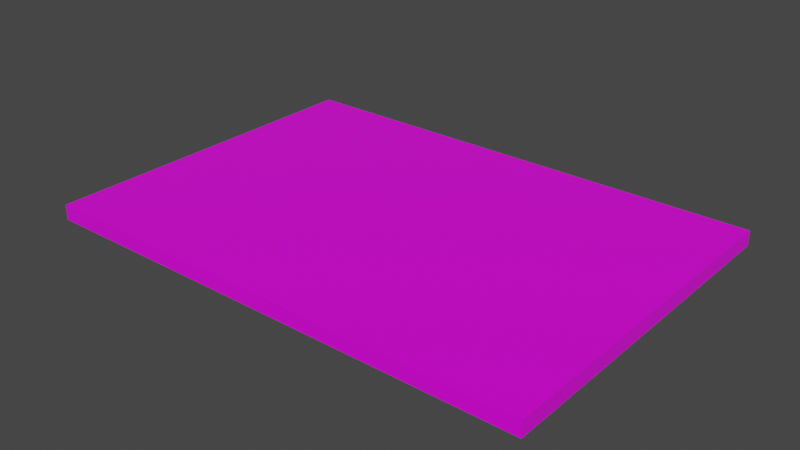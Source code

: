 # Source: plafond.blend  (saved by Blender 2.82.7; exported with 4.5.12 LTS)
import bpy
from mathutils import Matrix  # noqa: F401  (used for matrix-valued properties, if any)

bpy.ops.wm.read_factory_settings(use_empty=True)
scene = bpy.context.scene
scene.name = 'Scene'

# ---- collections
col_collection = bpy.data.collections.new('Collection'); scene.collection.children.link(col_collection)

# ---- images (referenced by path relative to the original .blend; pixels are not part of the script)
import os
ASSET_DIR = os.environ.get("B2B_ASSET_DIR", "")  # directory of the original .blend (textures are referenced by path, not embedded)
HERE = os.path.dirname(os.path.abspath(__file__))  # packed textures are extracted next to this script under _unpacked/

def load_image(name, relpath, width, height, colorspace="sRGB"):
    """Load a texture the original file referenced (path relative to the .blend, or extracted next to this script)."""
    p = next((c for c in (os.path.join(HERE, relpath), os.path.join(ASSET_DIR, relpath)) if relpath and os.path.exists(c)), "")
    if p:
        img = bpy.data.images.load(p, check_existing=True)
        img.name = name
    else:  # same state as the original file: an image datablock whose file is absent (Cycles renders it pink)
        img = bpy.data.images.new(name, width, height)
        img.source = "FILE"
        img.filepath = "//" + (relpath or name)
    img.colorspace_settings.name = colorspace
    return img
img_plafond_jpg = load_image('plafond.jpg', 'Textures/plafond.jpg', 1024, 1024, 'sRGB')

# ---- materials (node trees are filled in below, after node groups)
mat_material = bpy.data.materials.new('Material')
mat_material.alpha_threshold = 0.0
mat_material.line_color = (0.0, 0.0, 0.0, 1.0)

# ---- material node trees
mat_material.use_nodes = True; mat_material.node_tree.nodes.clear()
_N = mat_material.node_tree.nodes; _L = mat_material.node_tree.links
n0 = _N.new('ShaderNodeOutputMaterial'); n0.name = 'Material Output'; n0.location = (300, 300)
n1 = _N.new('ShaderNodeBsdfPrincipled'); n1.name = 'Principled BSDF'; n1.location = (10, 300)
n1.distribution = 'GGX'
n1.subsurface_method = 'BURLEY'
n1.inputs[2].default_value = 0.4
n1.inputs[3].default_value = 1.45
n1.inputs[27].default_value = (0.0, 0.0, 0.0, 1.0)
n1.inputs[28].default_value = 1.0
n2 = _N.new('ShaderNodeTexCoord'); n2.name = 'Texture Coordinate'; n2.location = (-643, 213)
n3 = _N.new('ShaderNodeTexImage'); n3.name = 'Image Texture'; n3.location = (-290, 212)
n3.image = img_plafond_jpg
n4 = _N.new('ShaderNodeMapping'); n4.name = 'Mapping'; n4.location = (-470, 225)
n4.vector_type = 'TEXTURE'
n4.inputs[3].default_value = (0.25, 0.15, 0.1)
_L.new(n1.outputs[0], n0.inputs[0])
_L.new(n3.outputs[0], n1.inputs[0])
_L.new(n2.outputs[0], n4.inputs[0])
_L.new(n4.outputs[0], n3.inputs[0])
n0.is_active_output = True

# ---- world
world_world = bpy.data.worlds.new('World'); scene.world = world_world
world_world.use_nodes = True; world_world.node_tree.nodes.clear()
_N = world_world.node_tree.nodes; _L = world_world.node_tree.links
n0 = _N.new('ShaderNodeOutputWorld'); n0.name = 'World Output'; n0.location = (300, 300)
n1 = _N.new('ShaderNodeBackground'); n1.name = 'Background'; n1.location = (10, 300)
n1.inputs[0].default_value = (0.05088, 0.05088, 0.05088, 1.0)
_L.new(n1.outputs[0], n0.inputs[0])
n0.is_active_output = True
world_world.color = (0.05088, 0.05088, 0.05088)
world_world.use_sun_shadow = False
world_world.sun_shadow_jitter_overblur = 0.0

# ---- meshes
me_cube = bpy.data.meshes.new('Cube')
me_cube.from_pydata([(2.5, 1.75, 0.075), (2.5, 1.75, -0.075), (2.5, -1.75, 0.075), (2.5, -1.75, -0.075), (-2.5, 1.75, 0.075), (-2.5, 1.75, -0.075), (-2.5, -1.75, 0.075), (-2.5, -1.75, -0.075)], [], [(0, 4, 6, 2), (3, 2, 6, 7), (7, 6, 4, 5), (5, 1, 3, 7), (1, 0, 2, 3), (5, 4, 0, 1)])
_uv = me_cube.uv_layers.new(name='UVMap')
_uv.uv.foreach_set('vector', [0.625, 0.5, 0.875, 0.5, 0.875, 0.75, 0.625, 0.75, 0.375, 0.75, 0.625, 0.75, 0.625, 1.0, 0.375, 1.0, 0.375, 0.0, 0.625, 0.0, 0.625, 0.25, 0.375, 0.25, 0.125, 0.5, 0.375, 0.5, 0.375, 0.75, 0.125, 0.75, 0.375, 0.5, 0.625, 0.5, 0.625, 0.75, 0.375, 0.75, 0.375, 0.25, 0.625, 0.25, 0.625, 0.5, 0.375, 0.5])
me_cube.materials.append(mat_material)
me_cube.use_remesh_preserve_volume = False
me_cube.use_remesh_preserve_attributes = False
me_cube.use_mirror_vertex_groups = False
me_cube.update()

# ---- objects
ob_sm_plafond = bpy.data.objects.new('SM_plafond', me_cube)

# ---- transforms, parenting, visibility, modifiers, constraints
ob_sm_plafond.location = (0.0, 0.0, 0.0)
ob_sm_plafond.lock_rotations_4d = False
ob_sm_plafond.empty_display_type = 'ARROWS'
ob_sm_plafond.lineart.crease_threshold = 0.0

# ---- collection membership
col_collection.objects.link(ob_sm_plafond)

# ---- scene / render settings (as saved in the file)
scene.frame_start = 1; scene.frame_end = 250; scene.frame_set(1)
scene.render.engine = 'CYCLES'
scene.cycles.use_denoising = False
scene.cycles.samples = 128
scene.cycles.sampling_pattern = 'TABULATED_SOBOL'
scene.cycles.use_adaptive_sampling = False
scene.cycles.use_light_tree = False
scene.cycles.bake_type = 'POSITION'
scene.view_settings.view_transform = 'Filmic'
bpy.context.view_layer.update()

# ---- added for rendering (the .blend has no active camera and no usable light): camera, sun
cam_auto = bpy.data.cameras.new('AutoCamera')
cam_auto.lens = 50.0
cam_auto.sensor_width = 36.0
cam_auto.clip_end = 1000.0
ob_auto_camera = bpy.data.objects.new('AutoCamera', cam_auto)
scene.collection.objects.link(ob_auto_camera)
ob_auto_camera.location = (5.64861, -6.77833, 4.51889)
ob_auto_camera.rotation_euler = (1.09748, -7.21219e-08, 0.694738)
scene.camera = ob_auto_camera
light_auto_sun = bpy.data.lights.new('AutoSun', 'SUN')
light_auto_sun.energy = 3.0
light_auto_sun.angle = 0.0523599
ob_auto_sun = bpy.data.objects.new('AutoSun', light_auto_sun)
scene.collection.objects.link(ob_auto_sun)
ob_auto_sun.rotation_euler = (0.872665, 0.174533, 0.523599)
bpy.context.view_layer.update()
